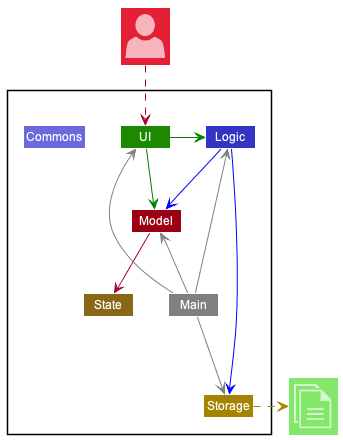

The diagram above was rendered by PlantUML. Its source (embedded in the PNG):
@startuml
!include <office/Concepts/globe_internet>
!include <office/Concepts/documents>
!include <office/Users/user>
!include style.puml

Package " "<<Rectangle>>{
    Class UI UI_COLOR
    Class Logic LOGIC_COLOR
    Class Storage STORAGE_COLOR
    Class Model MODEL_COLOR
    Class State STATE_COLOR
    Class Main #grey
    Class Commons LOGIC_COLOR_T2
}

Class "<$user>" as User MODEL_COLOR_T2
Class "<$documents>" as File UI_COLOR_T1


UI -[#green]> Logic
UI -right[#green]-> Model
Logic -[#blue]-> Storage
Logic -down[#blue]-> Model
Model --> State
Main -[#grey]-> UI
Main -[#grey]-> Logic
Main -[#grey]-> Storage
Main -up[#grey]-> Model

Storage .right[STORAGE_COLOR].>File
User ..> UI
@enduml